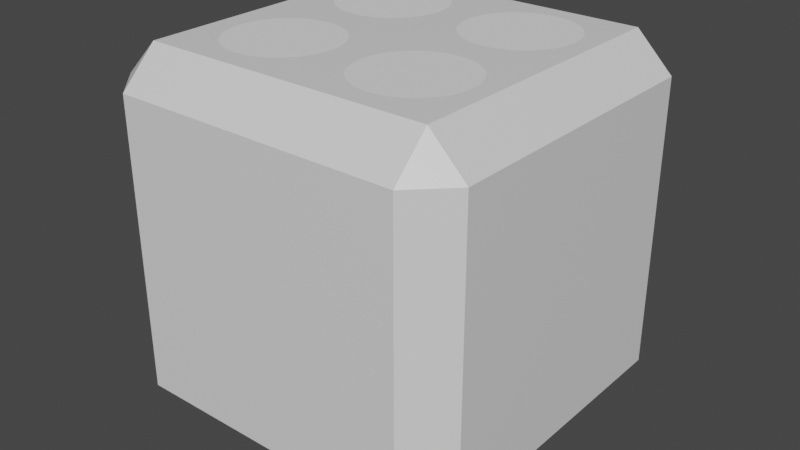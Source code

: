 # Source: SpikeTile.blend  (saved by Blender 2.93.21; exported with 4.5.12 LTS)
import bpy
from mathutils import Matrix  # noqa: F401  (used for matrix-valued properties, if any)

bpy.ops.wm.read_factory_settings(use_empty=True)
scene = bpy.context.scene
scene.name = 'Scene'

# ---- collections
col_collection = bpy.data.collections.new('Collection'); scene.collection.children.link(col_collection)

# ---- materials (node trees are filled in below, after node groups)
mat_material = bpy.data.materials.new('Material')
mat_material.alpha_threshold = 0.0
mat_material.use_transparent_shadow = False
mat_material.line_color = (0.0, 0.0, 0.0, 1.0)

# ---- material node trees
mat_material.use_nodes = True; mat_material.node_tree.nodes.clear()
_N = mat_material.node_tree.nodes; _L = mat_material.node_tree.links
n0 = _N.new('ShaderNodeOutputMaterial'); n0.name = 'Material Output'; n0.location = (300, 300)
n1 = _N.new('ShaderNodeBsdfPrincipled'); n1.name = 'Principled BSDF'; n1.location = (10, 300)
n1.distribution = 'GGX'
n1.subsurface_method = 'BURLEY'
n1.inputs[2].default_value = 0.4
n1.inputs[3].default_value = 1.45
n1.inputs[27].default_value = (0.0, 0.0, 0.0, 1.0)
n1.inputs[28].default_value = 1.0
_L.new(n1.outputs[0], n0.inputs[0])
n0.is_active_output = True

# ---- world
world_world = bpy.data.worlds.new('World'); scene.world = world_world
world_world.use_nodes = True; world_world.node_tree.nodes.clear()
_N = world_world.node_tree.nodes; _L = world_world.node_tree.links
n0 = _N.new('ShaderNodeOutputWorld'); n0.name = 'World Output'; n0.location = (300, 300)
n1 = _N.new('ShaderNodeBackground'); n1.name = 'Background'; n1.location = (10, 300)
n1.inputs[0].default_value = (0.05088, 0.05088, 0.05088, 1.0)
_L.new(n1.outputs[0], n0.inputs[0])
n0.is_active_output = True
world_world.color = (0.05088, 0.05088, 0.05088)
world_world.use_sun_shadow = False
world_world.sun_shadow_jitter_overblur = 0.0

# ---- meshes
me_cube = bpy.data.meshes.new('Cube')
me_cube.from_pydata([(0.8, 1.0, 0.8), (0.8, 0.8, 1.0), (1.0, 0.8, 0.8), (0.8, 0.8, -1.0), (0.8, 1.0, -0.8), (1.0, 0.8, -0.8), (1.0, -0.8, 0.8), (0.8, -0.8, 1.0), (0.8, -1.0, 0.8), (1.0, -0.8, -0.8), (0.8, -1.0, -0.8), (0.8, -0.8, -1.0), (-0.8, 1.0, 0.8), (-1.0, 0.8, 0.8), (-0.8, 0.8, 1.0), (-1.0, 0.8, -0.8), (-0.8, 1.0, -0.8), (-0.8, 0.8, -1.0), (-1.0, -0.8, 0.8), (-0.8, -1.0, 0.8), (-0.8, -0.8, 1.0), (-0.8, -0.8, -1.0), (-0.8, -1.0, -0.8), (-1.0, -0.8, -0.8)], [], [(17, 3, 11, 21), (23, 18, 13, 15), (10, 8, 19, 22), (1, 14, 20, 7), (5, 2, 6, 9), (0, 1, 2), (3, 4, 5), (6, 7, 8), (9, 10, 11), (12, 13, 14), (15, 16, 17), (18, 19, 20), (21, 22, 23), (17, 21, 23, 15), (3, 17, 16, 4), (2, 5, 4, 0), (22, 19, 18, 23), (8, 10, 9, 6), (12, 16, 15, 13), (7, 20, 19, 8), (1, 7, 6, 2), (21, 11, 10, 22), (20, 14, 13, 18), (14, 1, 0, 12), (11, 3, 5, 9), (16, 12, 0, 4)])
_uv = me_cube.uv_layers.new(name='UVMap')
_uv.uv.foreach_set('vector', [0.1, 0.9, 0.9, 0.9, 0.9, 0.1, 0.1, 0.1, 0.1, 0.1, 0.1, 0.9, 0.9, 0.9, 0.9, 0.1, 0.9, 0.1, 0.9, 0.9, 0.1, 0.9, 0.1, 0.1, 0.9, 0.9, 0.1, 0.9, 0.1, 0.1, 0.9, 0.1, 0.9, 0.1, 0.9, 0.9, 0.1, 0.9, 0.1, 0.1, 0.9, 1.0, 0.9, 0.9, 1.0, 0.9, 0.9, 0.9, 0.9, 1.0, 1.0, 0.9, 1.0, 0.1, 0.9, 0.1, 0.9, 0.0, 1.0, 0.1, 0.9, 0.0, 0.9, 0.1, 0.1, 1.0, 0.0, 0.9, 0.1, 0.9, 0.0, 0.9, 0.1, 1.0, 0.1, 0.9, 0.0, 0.1, 0.1, 0.0, 0.1, 0.1, 0.1, 0.1, 0.1, 0.0, 0.0, 0.1, 0.1, 0.9, 0.1, 0.1, 0.0, 0.1, 0.0, 0.9, 0.9, 0.9, 0.1, 0.9, 0.1, 1.0, 0.9, 1.0, 1.0, 0.9, 1.0, 0.1, 0.9, 0.1, 0.9, 0.9, 0.1, 0.1, 0.1, 0.9, 0.0, 0.9, 0.0, 0.1, 0.9, 0.9, 0.9, 0.1, 1.0, 0.1, 1.0, 0.9, 0.1, 0.9, 0.1, 0.1, 0.0, 0.1, 0.0, 0.9, 0.9, 0.1, 0.1, 0.1, 0.1, 0.0, 0.9, 0.0, 0.9, 0.9, 0.9, 0.1, 1.0, 0.1, 1.0, 0.9, 0.1, 0.1, 0.9, 0.1, 0.9, 0.0, 0.1, 0.0, 0.1, 0.1, 0.1, 0.9, 0.0, 0.9, 0.0, 0.1, 0.1, 0.9, 0.9, 0.9, 0.9, 1.0, 0.1, 1.0, 0.9, 0.1, 0.9, 0.9, 1.0, 0.9, 1.0, 0.1, 0.1, 0.1, 0.1, 0.9, 0.9, 0.9, 0.9, 0.1])
me_cube.materials.append(mat_material)
me_cube.use_remesh_preserve_volume = False
me_cube.use_remesh_preserve_attributes = False
me_cube.use_mirror_vertex_groups = False
me_cube.update()
me_cylinder = bpy.data.meshes.new('Cylinder')
me_cylinder.from_pydata([(0.0, 0.3, -0.12), (0.0, 0.3, 0.12), (0.05853, 0.2942, -0.12), (0.05853, 0.2942, 0.12), (0.1148, 0.2772, -0.12), (0.1148, 0.2772, 0.12), (0.1667, 0.2494, -0.12), (0.1667, 0.2494, 0.12), (0.2121, 0.2121, -0.12), (0.2121, 0.2121, 0.12), (0.2494, 0.1667, -0.12), (0.2494, 0.1667, 0.12), (0.2772, 0.1148, -0.12), (0.2772, 0.1148, 0.12), (0.2942, 0.05853, -0.12), (0.2942, 0.05853, 0.12), (0.3, -1.311e-08, -0.12), (0.3, -1.311e-08, 0.12), (0.2942, -0.05853, -0.12), (0.2942, -0.05853, 0.12), (0.2772, -0.1148, -0.12), (0.2772, -0.1148, 0.12), (0.2494, -0.1667, -0.12), (0.2494, -0.1667, 0.12), (0.2121, -0.2121, -0.12), (0.2121, -0.2121, 0.12), (0.1667, -0.2494, -0.12), (0.1667, -0.2494, 0.12), (0.1148, -0.2772, -0.12), (0.1148, -0.2772, 0.12), (0.05853, -0.2942, -0.12), (0.05853, -0.2942, 0.12), (-2.623e-08, -0.3, -0.12), (-2.623e-08, -0.3, 0.12), (-0.05853, -0.2942, -0.12), (-0.05853, -0.2942, 0.12), (-0.1148, -0.2772, -0.12), (-0.1148, -0.2772, 0.12), (-0.1667, -0.2494, -0.12), (-0.1667, -0.2494, 0.12), (-0.2121, -0.2121, -0.12), (-0.2121, -0.2121, 0.12), (-0.2494, -0.1667, -0.12), (-0.2494, -0.1667, 0.12), (-0.2772, -0.1148, -0.12), (-0.2772, -0.1148, 0.12), (-0.2942, -0.05853, -0.12), (-0.2942, -0.05853, 0.12), (-0.3, 3.577e-09, -0.12), (-0.3, 3.577e-09, 0.12), (-0.2942, 0.05853, -0.12), (-0.2942, 0.05853, 0.12), (-0.2772, 0.1148, -0.12), (-0.2772, 0.1148, 0.12), (-0.2494, 0.1667, -0.12), (-0.2494, 0.1667, 0.12), (-0.2121, 0.2121, -0.12), (-0.2121, 0.2121, 0.12), (-0.1667, 0.2494, -0.12), (-0.1667, 0.2494, 0.12), (-0.1148, 0.2772, -0.12), (-0.1148, 0.2772, 0.12), (-0.05853, 0.2942, -0.12), (-0.05853, 0.2942, 0.12), (-0.78, 0.3, -0.12), (-0.78, 0.3, 0.12), (-0.7215, 0.2942, -0.12), (-0.7215, 0.2942, 0.12), (-0.6652, 0.2772, -0.12), (-0.6652, 0.2772, 0.12), (-0.6133, 0.2494, -0.12), (-0.6133, 0.2494, 0.12), (-0.5679, 0.2121, -0.12), (-0.5679, 0.2121, 0.12), (-0.5306, 0.1667, -0.12), (-0.5306, 0.1667, 0.12), (-0.5028, 0.1148, -0.12), (-0.5028, 0.1148, 0.12), (-0.4858, 0.05853, -0.12), (-0.4858, 0.05853, 0.12), (-0.48, -1.311e-08, -0.12), (-0.48, -1.311e-08, 0.12), (-0.4858, -0.05853, -0.12), (-0.4858, -0.05853, 0.12), (-0.5028, -0.1148, -0.12), (-0.5028, -0.1148, 0.12), (-0.5306, -0.1667, -0.12), (-0.5306, -0.1667, 0.12), (-0.5679, -0.2121, -0.12), (-0.5679, -0.2121, 0.12), (-0.6133, -0.2494, -0.12), (-0.6133, -0.2494, 0.12), (-0.6652, -0.2772, -0.12), (-0.6652, -0.2772, 0.12), (-0.7215, -0.2942, -0.12), (-0.7215, -0.2942, 0.12), (-0.78, -0.3, -0.12), (-0.78, -0.3, 0.12), (-0.8385, -0.2942, -0.12), (-0.8385, -0.2942, 0.12), (-0.8948, -0.2772, -0.12), (-0.8948, -0.2772, 0.12), (-0.9467, -0.2494, -0.12), (-0.9467, -0.2494, 0.12), (-0.9921, -0.2121, -0.12), (-0.9921, -0.2121, 0.12), (-1.029, -0.1667, -0.12), (-1.029, -0.1667, 0.12), (-1.057, -0.1148, -0.12), (-1.057, -0.1148, 0.12), (-1.074, -0.05853, -0.12), (-1.074, -0.05853, 0.12), (-1.08, 3.577e-09, -0.12), (-1.08, 3.577e-09, 0.12), (-1.074, 0.05853, -0.12), (-1.074, 0.05853, 0.12), (-1.057, 0.1148, -0.12), (-1.057, 0.1148, 0.12), (-1.029, 0.1667, -0.12), (-1.029, 0.1667, 0.12), (-0.9921, 0.2121, -0.12), (-0.9921, 0.2121, 0.12), (-0.9467, 0.2494, -0.12), (-0.9467, 0.2494, 0.12), (-0.8948, 0.2772, -0.12), (-0.8948, 0.2772, 0.12), (-0.8385, 0.2942, -0.12), (-0.8385, 0.2942, 0.12), (0.0, -0.48, -0.12), (0.0, -0.48, 0.12), (0.05853, -0.4858, -0.12), (0.05853, -0.4858, 0.12), (0.1148, -0.5028, -0.12), (0.1148, -0.5028, 0.12), (0.1667, -0.5306, -0.12), (0.1667, -0.5306, 0.12), (0.2121, -0.5679, -0.12), (0.2121, -0.5679, 0.12), (0.2494, -0.6133, -0.12), (0.2494, -0.6133, 0.12), (0.2772, -0.6652, -0.12), (0.2772, -0.6652, 0.12), (0.2942, -0.7215, -0.12), (0.2942, -0.7215, 0.12), (0.3, -0.78, -0.12), (0.3, -0.78, 0.12), (0.2942, -0.8385, -0.12), (0.2942, -0.8385, 0.12), (0.2772, -0.8948, -0.12), (0.2772, -0.8948, 0.12), (0.2494, -0.9467, -0.12), (0.2494, -0.9467, 0.12), (0.2121, -0.9921, -0.12), (0.2121, -0.9921, 0.12), (0.1667, -1.029, -0.12), (0.1667, -1.029, 0.12), (0.1148, -1.057, -0.12), (0.1148, -1.057, 0.12), (0.05853, -1.074, -0.12), (0.05853, -1.074, 0.12), (-2.623e-08, -1.08, -0.12), (-2.623e-08, -1.08, 0.12), (-0.05853, -1.074, -0.12), (-0.05853, -1.074, 0.12), (-0.1148, -1.057, -0.12), (-0.1148, -1.057, 0.12), (-0.1667, -1.029, -0.12), (-0.1667, -1.029, 0.12), (-0.2121, -0.9921, -0.12), (-0.2121, -0.9921, 0.12), (-0.2494, -0.9467, -0.12), (-0.2494, -0.9467, 0.12), (-0.2772, -0.8948, -0.12), (-0.2772, -0.8948, 0.12), (-0.2942, -0.8385, -0.12), (-0.2942, -0.8385, 0.12), (-0.3, -0.78, -0.12), (-0.3, -0.78, 0.12), (-0.2942, -0.7215, -0.12), (-0.2942, -0.7215, 0.12), (-0.2772, -0.6652, -0.12), (-0.2772, -0.6652, 0.12), (-0.2494, -0.6133, -0.12), (-0.2494, -0.6133, 0.12), (-0.2121, -0.5679, -0.12), (-0.2121, -0.5679, 0.12), (-0.1667, -0.5306, -0.12), (-0.1667, -0.5306, 0.12), (-0.1148, -0.5028, -0.12), (-0.1148, -0.5028, 0.12), (-0.05853, -0.4858, -0.12), (-0.05853, -0.4858, 0.12), (-0.78, -0.48, -0.12), (-0.78, -0.48, 0.12), (-0.7215, -0.4858, -0.12), (-0.7215, -0.4858, 0.12), (-0.6652, -0.5028, -0.12), (-0.6652, -0.5028, 0.12), (-0.6133, -0.5306, -0.12), (-0.6133, -0.5306, 0.12), (-0.5679, -0.5679, -0.12), (-0.5679, -0.5679, 0.12), (-0.5306, -0.6133, -0.12), (-0.5306, -0.6133, 0.12), (-0.5028, -0.6652, -0.12), (-0.5028, -0.6652, 0.12), (-0.4858, -0.7215, -0.12), (-0.4858, -0.7215, 0.12), (-0.48, -0.78, -0.12), (-0.48, -0.78, 0.12), (-0.4858, -0.8385, -0.12), (-0.4858, -0.8385, 0.12), (-0.5028, -0.8948, -0.12), (-0.5028, -0.8948, 0.12), (-0.5306, -0.9467, -0.12), (-0.5306, -0.9467, 0.12), (-0.5679, -0.9921, -0.12), (-0.5679, -0.9921, 0.12), (-0.6133, -1.029, -0.12), (-0.6133, -1.029, 0.12), (-0.6652, -1.057, -0.12), (-0.6652, -1.057, 0.12), (-0.7215, -1.074, -0.12), (-0.7215, -1.074, 0.12), (-0.78, -1.08, -0.12), (-0.78, -1.08, 0.12), (-0.8385, -1.074, -0.12), (-0.8385, -1.074, 0.12), (-0.8948, -1.057, -0.12), (-0.8948, -1.057, 0.12), (-0.9467, -1.029, -0.12), (-0.9467, -1.029, 0.12), (-0.9921, -0.9921, -0.12), (-0.9921, -0.9921, 0.12), (-1.029, -0.9467, -0.12), (-1.029, -0.9467, 0.12), (-1.057, -0.8948, -0.12), (-1.057, -0.8948, 0.12), (-1.074, -0.8385, -0.12), (-1.074, -0.8385, 0.12), (-1.08, -0.78, -0.12), (-1.08, -0.78, 0.12), (-1.074, -0.7215, -0.12), (-1.074, -0.7215, 0.12), (-1.057, -0.6652, -0.12), (-1.057, -0.6652, 0.12), (-1.029, -0.6133, -0.12), (-1.029, -0.6133, 0.12), (-0.9921, -0.5679, -0.12), (-0.9921, -0.5679, 0.12), (-0.9467, -0.5306, -0.12), (-0.9467, -0.5306, 0.12), (-0.8948, -0.5028, -0.12), (-0.8948, -0.5028, 0.12), (-0.8385, -0.4858, -0.12), (-0.8385, -0.4858, 0.12)], [], [(0, 1, 3, 2), (2, 3, 5, 4), (4, 5, 7, 6), (6, 7, 9, 8), (8, 9, 11, 10), (10, 11, 13, 12), (12, 13, 15, 14), (14, 15, 17, 16), (16, 17, 19, 18), (18, 19, 21, 20), (20, 21, 23, 22), (22, 23, 25, 24), (24, 25, 27, 26), (26, 27, 29, 28), (28, 29, 31, 30), (30, 31, 33, 32), (32, 33, 35, 34), (34, 35, 37, 36), (36, 37, 39, 38), (38, 39, 41, 40), (40, 41, 43, 42), (42, 43, 45, 44), (44, 45, 47, 46), (46, 47, 49, 48), (48, 49, 51, 50), (50, 51, 53, 52), (52, 53, 55, 54), (54, 55, 57, 56), (56, 57, 59, 58), (58, 59, 61, 60), (3, 1, 63, 61, 59, 57, 55, 53, 51, 49, 47, 45, 43, 41, 39, 37, 35, 33, 31, 29, 27, 25, 23, 21, 19, 17, 15, 13, 11, 9, 7, 5), (60, 61, 63, 62), (62, 63, 1, 0), (0, 2, 4, 6, 8, 10, 12, 14, 16, 18, 20, 22, 24, 26, 28, 30, 32, 34, 36, 38, 40, 42, 44, 46, 48, 50, 52, 54, 56, 58, 60, 62), (64, 65, 67, 66), (66, 67, 69, 68), (68, 69, 71, 70), (70, 71, 73, 72), (72, 73, 75, 74), (74, 75, 77, 76), (76, 77, 79, 78), (78, 79, 81, 80), (80, 81, 83, 82), (82, 83, 85, 84), (84, 85, 87, 86), (86, 87, 89, 88), (88, 89, 91, 90), (90, 91, 93, 92), (92, 93, 95, 94), (94, 95, 97, 96), (96, 97, 99, 98), (98, 99, 101, 100), (100, 101, 103, 102), (102, 103, 105, 104), (104, 105, 107, 106), (106, 107, 109, 108), (108, 109, 111, 110), (110, 111, 113, 112), (112, 113, 115, 114), (114, 115, 117, 116), (116, 117, 119, 118), (118, 119, 121, 120), (120, 121, 123, 122), (122, 123, 125, 124), (67, 65, 127, 125, 123, 121, 119, 117, 115, 113, 111, 109, 107, 105, 103, 101, 99, 97, 95, 93, 91, 89, 87, 85, 83, 81, 79, 77, 75, 73, 71, 69), (124, 125, 127, 126), (126, 127, 65, 64), (64, 66, 68, 70, 72, 74, 76, 78, 80, 82, 84, 86, 88, 90, 92, 94, 96, 98, 100, 102, 104, 106, 108, 110, 112, 114, 116, 118, 120, 122, 124, 126), (128, 129, 131, 130), (130, 131, 133, 132), (132, 133, 135, 134), (134, 135, 137, 136), (136, 137, 139, 138), (138, 139, 141, 140), (140, 141, 143, 142), (142, 143, 145, 144), (144, 145, 147, 146), (146, 147, 149, 148), (148, 149, 151, 150), (150, 151, 153, 152), (152, 153, 155, 154), (154, 155, 157, 156), (156, 157, 159, 158), (158, 159, 161, 160), (160, 161, 163, 162), (162, 163, 165, 164), (164, 165, 167, 166), (166, 167, 169, 168), (168, 169, 171, 170), (170, 171, 173, 172), (172, 173, 175, 174), (174, 175, 177, 176), (176, 177, 179, 178), (178, 179, 181, 180), (180, 181, 183, 182), (182, 183, 185, 184), (184, 185, 187, 186), (186, 187, 189, 188), (131, 129, 191, 189, 187, 185, 183, 181, 179, 177, 175, 173, 171, 169, 167, 165, 163, 161, 159, 157, 155, 153, 151, 149, 147, 145, 143, 141, 139, 137, 135, 133), (188, 189, 191, 190), (190, 191, 129, 128), (128, 130, 132, 134, 136, 138, 140, 142, 144, 146, 148, 150, 152, 154, 156, 158, 160, 162, 164, 166, 168, 170, 172, 174, 176, 178, 180, 182, 184, 186, 188, 190), (192, 193, 195, 194), (194, 195, 197, 196), (196, 197, 199, 198), (198, 199, 201, 200), (200, 201, 203, 202), (202, 203, 205, 204), (204, 205, 207, 206), (206, 207, 209, 208), (208, 209, 211, 210), (210, 211, 213, 212), (212, 213, 215, 214), (214, 215, 217, 216), (216, 217, 219, 218), (218, 219, 221, 220), (220, 221, 223, 222), (222, 223, 225, 224), (224, 225, 227, 226), (226, 227, 229, 228), (228, 229, 231, 230), (230, 231, 233, 232), (232, 233, 235, 234), (234, 235, 237, 236), (236, 237, 239, 238), (238, 239, 241, 240), (240, 241, 243, 242), (242, 243, 245, 244), (244, 245, 247, 246), (246, 247, 249, 248), (248, 249, 251, 250), (250, 251, 253, 252), (195, 193, 255, 253, 251, 249, 247, 245, 243, 241, 239, 237, 235, 233, 231, 229, 227, 225, 223, 221, 219, 217, 215, 213, 211, 209, 207, 205, 203, 201, 199, 197), (252, 253, 255, 254), (254, 255, 193, 192), (192, 194, 196, 198, 200, 202, 204, 206, 208, 210, 212, 214, 216, 218, 220, 222, 224, 226, 228, 230, 232, 234, 236, 238, 240, 242, 244, 246, 248, 250, 252, 254)])
_uv = me_cylinder.uv_layers.new(name='UVMap')
_uv.uv.foreach_set('vector', [1.0, 0.5, 1.0, 1.0, 0.9688, 1.0, 0.9688, 0.5, 0.9688, 0.5, 0.9688, 1.0, 0.9375, 1.0, 0.9375, 0.5, 0.9375, 0.5, 0.9375, 1.0, 0.9062, 1.0, 0.9062, 0.5, 0.9062, 0.5, 0.9062, 1.0, 0.875, 1.0, 0.875, 0.5, 0.875, 0.5, 0.875, 1.0, 0.8438, 1.0, 0.8438, 0.5, 0.8438, 0.5, 0.8438, 1.0, 0.8125, 1.0, 0.8125, 0.5, 0.8125, 0.5, 0.8125, 1.0, 0.7812, 1.0, 0.7812, 0.5, 0.7812, 0.5, 0.7812, 1.0, 0.75, 1.0, 0.75, 0.5, 0.75, 0.5, 0.75, 1.0, 0.7188, 1.0, 0.7188, 0.5, 0.7188, 0.5, 0.7188, 1.0, 0.6875, 1.0, 0.6875, 0.5, 0.6875, 0.5, 0.6875, 1.0, 0.6562, 1.0, 0.6562, 0.5, 0.6562, 0.5, 0.6562, 1.0, 0.625, 1.0, 0.625, 0.5, 0.625, 0.5, 0.625, 1.0, 0.5938, 1.0, 0.5938, 0.5, 0.5938, 0.5, 0.5938, 1.0, 0.5625, 1.0, 0.5625, 0.5, 0.5625, 0.5, 0.5625, 1.0, 0.5312, 1.0, 0.5312, 0.5, 0.5312, 0.5, 0.5312, 1.0, 0.5, 1.0, 0.5, 0.5, 0.5, 0.5, 0.5, 1.0, 0.4688, 1.0, 0.4688, 0.5, 0.4688, 0.5, 0.4688, 1.0, 0.4375, 1.0, 0.4375, 0.5, 0.4375, 0.5, 0.4375, 1.0, 0.4062, 1.0, 0.4062, 0.5, 0.4062, 0.5, 0.4062, 1.0, 0.375, 1.0, 0.375, 0.5, 0.375, 0.5, 0.375, 1.0, 0.3438, 1.0, 0.3438, 0.5, 0.3438, 0.5, 0.3438, 1.0, 0.3125, 1.0, 0.3125, 0.5, 0.3125, 0.5, 0.3125, 1.0, 0.2812, 1.0, 0.2812, 0.5, 0.2812, 0.5, 0.2812, 1.0, 0.25, 1.0, 0.25, 0.5, 0.25, 0.5, 0.25, 1.0, 0.2188, 1.0, 0.2188, 0.5, 0.2188, 0.5, 0.2188, 1.0, 0.1875, 1.0, 0.1875, 0.5, 0.1875, 0.5, 0.1875, 1.0, 0.1562, 1.0, 0.1562, 0.5, 0.1562, 0.5, 0.1562, 1.0, 0.125, 1.0, 0.125, 0.5, 0.125, 0.5, 0.125, 1.0, 0.09375, 1.0, 0.09375, 0.5, 0.09375, 0.5, 0.09375, 1.0, 0.0625, 1.0, 0.0625, 0.5, 0.2968, 0.4854, 0.25, 0.49, 0.2032, 0.4854, 0.1582, 0.4717, 0.1167, 0.4496, 0.08029, 0.4197, 0.05045, 0.3833, 0.02827, 0.3418, 0.01461, 0.2968, 0.01, 0.25, 0.01461, 0.2032, 0.02827, 0.1582, 0.05045, 0.1167, 0.08029, 0.08029, 0.1167, 0.05045, 0.1582, 0.02827, 0.2032, 0.01461, 0.25, 0.01, 0.2968, 0.01461, 0.3418, 0.02827, 0.3833, 0.05045, 0.4197, 0.08029, 0.4496, 0.1167, 0.4717, 0.1582, 0.4854, 0.2032, 0.49, 0.25, 0.4854, 0.2968, 0.4717, 0.3418, 0.4496, 0.3833, 0.4197, 0.4197, 0.3833, 0.4496, 0.3418, 0.4717, 0.0625, 0.5, 0.0625, 1.0, 0.03125, 1.0, 0.03125, 0.5, 0.03125, 0.5, 0.03125, 1.0, 0.0, 1.0, 0.0, 0.5, 0.75, 0.49, 0.7968, 0.4854, 0.8418, 0.4717, 0.8833, 0.4496, 0.9197, 0.4197, 0.9496, 0.3833, 0.9717, 0.3418, 0.9854, 0.2968, 0.99, 0.25, 0.9854, 0.2032, 0.9717, 0.1582, 0.9496, 0.1167, 0.9197, 0.08029, 0.8833, 0.05045, 0.8418, 0.02827, 0.7968, 0.01461, 0.75, 0.01, 0.7032, 0.01461, 0.6582, 0.02827, 0.6167, 0.05045, 0.5803, 0.08029, 0.5504, 0.1167, 0.5283, 0.1582, 0.5146, 0.2032, 0.51, 0.25, 0.5146, 0.2968, 0.5283, 0.3418, 0.5504, 0.3833, 0.5803, 0.4197, 0.6167, 0.4496, 0.6582, 0.4717, 0.7032, 0.4854, 1.0, 0.5, 1.0, 1.0, 0.9688, 1.0, 0.9688, 0.5, 0.9688, 0.5, 0.9688, 1.0, 0.9375, 1.0, 0.9375, 0.5, 0.9375, 0.5, 0.9375, 1.0, 0.9062, 1.0, 0.9062, 0.5, 0.9062, 0.5, 0.9062, 1.0, 0.875, 1.0, 0.875, 0.5, 0.875, 0.5, 0.875, 1.0, 0.8438, 1.0, 0.8438, 0.5, 0.8438, 0.5, 0.8438, 1.0, 0.8125, 1.0, 0.8125, 0.5, 0.8125, 0.5, 0.8125, 1.0, 0.7812, 1.0, 0.7812, 0.5, 0.7812, 0.5, 0.7812, 1.0, 0.75, 1.0, 0.75, 0.5, 0.75, 0.5, 0.75, 1.0, 0.7188, 1.0, 0.7188, 0.5, 0.7188, 0.5, 0.7188, 1.0, 0.6875, 1.0, 0.6875, 0.5, 0.6875, 0.5, 0.6875, 1.0, 0.6562, 1.0, 0.6562, 0.5, 0.6562, 0.5, 0.6562, 1.0, 0.625, 1.0, 0.625, 0.5, 0.625, 0.5, 0.625, 1.0, 0.5938, 1.0, 0.5938, 0.5, 0.5938, 0.5, 0.5938, 1.0, 0.5625, 1.0, 0.5625, 0.5, 0.5625, 0.5, 0.5625, 1.0, 0.5312, 1.0, 0.5312, 0.5, 0.5312, 0.5, 0.5312, 1.0, 0.5, 1.0, 0.5, 0.5, 0.5, 0.5, 0.5, 1.0, 0.4688, 1.0, 0.4688, 0.5, 0.4688, 0.5, 0.4688, 1.0, 0.4375, 1.0, 0.4375, 0.5, 0.4375, 0.5, 0.4375, 1.0, 0.4062, 1.0, 0.4062, 0.5, 0.4062, 0.5, 0.4062, 1.0, 0.375, 1.0, 0.375, 0.5, 0.375, 0.5, 0.375, 1.0, 0.3438, 1.0, 0.3438, 0.5, 0.3438, 0.5, 0.3438, 1.0, 0.3125, 1.0, 0.3125, 0.5, 0.3125, 0.5, 0.3125, 1.0, 0.2812, 1.0, 0.2812, 0.5, 0.2812, 0.5, 0.2812, 1.0, 0.25, 1.0, 0.25, 0.5, 0.25, 0.5, 0.25, 1.0, 0.2188, 1.0, 0.2188, 0.5, 0.2188, 0.5, 0.2188, 1.0, 0.1875, 1.0, 0.1875, 0.5, 0.1875, 0.5, 0.1875, 1.0, 0.1562, 1.0, 0.1562, 0.5, 0.1562, 0.5, 0.1562, 1.0, 0.125, 1.0, 0.125, 0.5, 0.125, 0.5, 0.125, 1.0, 0.09375, 1.0, 0.09375, 0.5, 0.09375, 0.5, 0.09375, 1.0, 0.0625, 1.0, 0.0625, 0.5, 0.2968, 0.4854, 0.25, 0.49, 0.2032, 0.4854, 0.1582, 0.4717, 0.1167, 0.4496, 0.08029, 0.4197, 0.05045, 0.3833, 0.02827, 0.3418, 0.01461, 0.2968, 0.01, 0.25, 0.01461, 0.2032, 0.02827, 0.1582, 0.05045, 0.1167, 0.08029, 0.08029, 0.1167, 0.05045, 0.1582, 0.02827, 0.2032, 0.01461, 0.25, 0.01, 0.2968, 0.01461, 0.3418, 0.02827, 0.3833, 0.05045, 0.4197, 0.08029, 0.4496, 0.1167, 0.4717, 0.1582, 0.4854, 0.2032, 0.49, 0.25, 0.4854, 0.2968, 0.4717, 0.3418, 0.4496, 0.3833, 0.4197, 0.4197, 0.3833, 0.4496, 0.3418, 0.4717, 0.0625, 0.5, 0.0625, 1.0, 0.03125, 1.0, 0.03125, 0.5, 0.03125, 0.5, 0.03125, 1.0, 0.0, 1.0, 0.0, 0.5, 0.75, 0.49, 0.7968, 0.4854, 0.8418, 0.4717, 0.8833, 0.4496, 0.9197, 0.4197, 0.9496, 0.3833, 0.9717, 0.3418, 0.9854, 0.2968, 0.99, 0.25, 0.9854, 0.2032, 0.9717, 0.1582, 0.9496, 0.1167, 0.9197, 0.08029, 0.8833, 0.05045, 0.8418, 0.02827, 0.7968, 0.01461, 0.75, 0.01, 0.7032, 0.01461, 0.6582, 0.02827, 0.6167, 0.05045, 0.5803, 0.08029, 0.5504, 0.1167, 0.5283, 0.1582, 0.5146, 0.2032, 0.51, 0.25, 0.5146, 0.2968, 0.5283, 0.3418, 0.5504, 0.3833, 0.5803, 0.4197, 0.6167, 0.4496, 0.6582, 0.4717, 0.7032, 0.4854, 1.0, 0.5, 1.0, 1.0, 0.9688, 1.0, 0.9688, 0.5, 0.9688, 0.5, 0.9688, 1.0, 0.9375, 1.0, 0.9375, 0.5, 0.9375, 0.5, 0.9375, 1.0, 0.9062, 1.0, 0.9062, 0.5, 0.9062, 0.5, 0.9062, 1.0, 0.875, 1.0, 0.875, 0.5, 0.875, 0.5, 0.875, 1.0, 0.8438, 1.0, 0.8438, 0.5, 0.8438, 0.5, 0.8438, 1.0, 0.8125, 1.0, 0.8125, 0.5, 0.8125, 0.5, 0.8125, 1.0, 0.7812, 1.0, 0.7812, 0.5, 0.7812, 0.5, 0.7812, 1.0, 0.75, 1.0, 0.75, 0.5, 0.75, 0.5, 0.75, 1.0, 0.7188, 1.0, 0.7188, 0.5, 0.7188, 0.5, 0.7188, 1.0, 0.6875, 1.0, 0.6875, 0.5, 0.6875, 0.5, 0.6875, 1.0, 0.6562, 1.0, 0.6562, 0.5, 0.6562, 0.5, 0.6562, 1.0, 0.625, 1.0, 0.625, 0.5, 0.625, 0.5, 0.625, 1.0, 0.5938, 1.0, 0.5938, 0.5, 0.5938, 0.5, 0.5938, 1.0, 0.5625, 1.0, 0.5625, 0.5, 0.5625, 0.5, 0.5625, 1.0, 0.5312, 1.0, 0.5312, 0.5, 0.5312, 0.5, 0.5312, 1.0, 0.5, 1.0, 0.5, 0.5, 0.5, 0.5, 0.5, 1.0, 0.4688, 1.0, 0.4688, 0.5, 0.4688, 0.5, 0.4688, 1.0, 0.4375, 1.0, 0.4375, 0.5, 0.4375, 0.5, 0.4375, 1.0, 0.4062, 1.0, 0.4062, 0.5, 0.4062, 0.5, 0.4062, 1.0, 0.375, 1.0, 0.375, 0.5, 0.375, 0.5, 0.375, 1.0, 0.3438, 1.0, 0.3438, 0.5, 0.3438, 0.5, 0.3438, 1.0, 0.3125, 1.0, 0.3125, 0.5, 0.3125, 0.5, 0.3125, 1.0, 0.2812, 1.0, 0.2812, 0.5, 0.2812, 0.5, 0.2812, 1.0, 0.25, 1.0, 0.25, 0.5, 0.25, 0.5, 0.25, 1.0, 0.2188, 1.0, 0.2188, 0.5, 0.2188, 0.5, 0.2188, 1.0, 0.1875, 1.0, 0.1875, 0.5, 0.1875, 0.5, 0.1875, 1.0, 0.1562, 1.0, 0.1562, 0.5, 0.1562, 0.5, 0.1562, 1.0, 0.125, 1.0, 0.125, 0.5, 0.125, 0.5, 0.125, 1.0, 0.09375, 1.0, 0.09375, 0.5, 0.09375, 0.5, 0.09375, 1.0, 0.0625, 1.0, 0.0625, 0.5, 0.2968, 0.4854, 0.25, 0.49, 0.2032, 0.4854, 0.1582, 0.4717, 0.1167, 0.4496, 0.08029, 0.4197, 0.05045, 0.3833, 0.02827, 0.3418, 0.01461, 0.2968, 0.01, 0.25, 0.01461, 0.2032, 0.02827, 0.1582, 0.05045, 0.1167, 0.08029, 0.08029, 0.1167, 0.05045, 0.1582, 0.02827, 0.2032, 0.01461, 0.25, 0.01, 0.2968, 0.01461, 0.3418, 0.02827, 0.3833, 0.05045, 0.4197, 0.08029, 0.4496, 0.1167, 0.4717, 0.1582, 0.4854, 0.2032, 0.49, 0.25, 0.4854, 0.2968, 0.4717, 0.3418, 0.4496, 0.3833, 0.4197, 0.4197, 0.3833, 0.4496, 0.3418, 0.4717, 0.0625, 0.5, 0.0625, 1.0, 0.03125, 1.0, 0.03125, 0.5, 0.03125, 0.5, 0.03125, 1.0, 0.0, 1.0, 0.0, 0.5, 0.75, 0.49, 0.7968, 0.4854, 0.8418, 0.4717, 0.8833, 0.4496, 0.9197, 0.4197, 0.9496, 0.3833, 0.9717, 0.3418, 0.9854, 0.2968, 0.99, 0.25, 0.9854, 0.2032, 0.9717, 0.1582, 0.9496, 0.1167, 0.9197, 0.08029, 0.8833, 0.05045, 0.8418, 0.02827, 0.7968, 0.01461, 0.75, 0.01, 0.7032, 0.01461, 0.6582, 0.02827, 0.6167, 0.05045, 0.5803, 0.08029, 0.5504, 0.1167, 0.5283, 0.1582, 0.5146, 0.2032, 0.51, 0.25, 0.5146, 0.2968, 0.5283, 0.3418, 0.5504, 0.3833, 0.5803, 0.4197, 0.6167, 0.4496, 0.6582, 0.4717, 0.7032, 0.4854, 1.0, 0.5, 1.0, 1.0, 0.9688, 1.0, 0.9688, 0.5, 0.9688, 0.5, 0.9688, 1.0, 0.9375, 1.0, 0.9375, 0.5, 0.9375, 0.5, 0.9375, 1.0, 0.9062, 1.0, 0.9062, 0.5, 0.9062, 0.5, 0.9062, 1.0, 0.875, 1.0, 0.875, 0.5, 0.875, 0.5, 0.875, 1.0, 0.8438, 1.0, 0.8438, 0.5, 0.8438, 0.5, 0.8438, 1.0, 0.8125, 1.0, 0.8125, 0.5, 0.8125, 0.5, 0.8125, 1.0, 0.7812, 1.0, 0.7812, 0.5, 0.7812, 0.5, 0.7812, 1.0, 0.75, 1.0, 0.75, 0.5, 0.75, 0.5, 0.75, 1.0, 0.7188, 1.0, 0.7188, 0.5, 0.7188, 0.5, 0.7188, 1.0, 0.6875, 1.0, 0.6875, 0.5, 0.6875, 0.5, 0.6875, 1.0, 0.6562, 1.0, 0.6562, 0.5, 0.6562, 0.5, 0.6562, 1.0, 0.625, 1.0, 0.625, 0.5, 0.625, 0.5, 0.625, 1.0, 0.5938, 1.0, 0.5938, 0.5, 0.5938, 0.5, 0.5938, 1.0, 0.5625, 1.0, 0.5625, 0.5, 0.5625, 0.5, 0.5625, 1.0, 0.5312, 1.0, 0.5312, 0.5, 0.5312, 0.5, 0.5312, 1.0, 0.5, 1.0, 0.5, 0.5, 0.5, 0.5, 0.5, 1.0, 0.4688, 1.0, 0.4688, 0.5, 0.4688, 0.5, 0.4688, 1.0, 0.4375, 1.0, 0.4375, 0.5, 0.4375, 0.5, 0.4375, 1.0, 0.4062, 1.0, 0.4062, 0.5, 0.4062, 0.5, 0.4062, 1.0, 0.375, 1.0, 0.375, 0.5, 0.375, 0.5, 0.375, 1.0, 0.3438, 1.0, 0.3438, 0.5, 0.3438, 0.5, 0.3438, 1.0, 0.3125, 1.0, 0.3125, 0.5, 0.3125, 0.5, 0.3125, 1.0, 0.2812, 1.0, 0.2812, 0.5, 0.2812, 0.5, 0.2812, 1.0, 0.25, 1.0, 0.25, 0.5, 0.25, 0.5, 0.25, 1.0, 0.2188, 1.0, 0.2188, 0.5, 0.2188, 0.5, 0.2188, 1.0, 0.1875, 1.0, 0.1875, 0.5, 0.1875, 0.5, 0.1875, 1.0, 0.1562, 1.0, 0.1562, 0.5, 0.1562, 0.5, 0.1562, 1.0, 0.125, 1.0, 0.125, 0.5, 0.125, 0.5, 0.125, 1.0, 0.09375, 1.0, 0.09375, 0.5, 0.09375, 0.5, 0.09375, 1.0, 0.0625, 1.0, 0.0625, 0.5, 0.2968, 0.4854, 0.25, 0.49, 0.2032, 0.4854, 0.1582, 0.4717, 0.1167, 0.4496, 0.08029, 0.4197, 0.05045, 0.3833, 0.02827, 0.3418, 0.01461, 0.2968, 0.01, 0.25, 0.01461, 0.2032, 0.02827, 0.1582, 0.05045, 0.1167, 0.08029, 0.08029, 0.1167, 0.05045, 0.1582, 0.02827, 0.2032, 0.01461, 0.25, 0.01, 0.2968, 0.01461, 0.3418, 0.02827, 0.3833, 0.05045, 0.4197, 0.08029, 0.4496, 0.1167, 0.4717, 0.1582, 0.4854, 0.2032, 0.49, 0.25, 0.4854, 0.2968, 0.4717, 0.3418, 0.4496, 0.3833, 0.4197, 0.4197, 0.3833, 0.4496, 0.3418, 0.4717, 0.0625, 0.5, 0.0625, 1.0, 0.03125, 1.0, 0.03125, 0.5, 0.03125, 0.5, 0.03125, 1.0, 0.0, 1.0, 0.0, 0.5, 0.75, 0.49, 0.7968, 0.4854, 0.8418, 0.4717, 0.8833, 0.4496, 0.9197, 0.4197, 0.9496, 0.3833, 0.9717, 0.3418, 0.9854, 0.2968, 0.99, 0.25, 0.9854, 0.2032, 0.9717, 0.1582, 0.9496, 0.1167, 0.9197, 0.08029, 0.8833, 0.05045, 0.8418, 0.02827, 0.7968, 0.01461, 0.75, 0.01, 0.7032, 0.01461, 0.6582, 0.02827, 0.6167, 0.05045, 0.5803, 0.08029, 0.5504, 0.1167, 0.5283, 0.1582, 0.5146, 0.2032, 0.51, 0.25, 0.5146, 0.2968, 0.5283, 0.3418, 0.5504, 0.3833, 0.5803, 0.4197, 0.6167, 0.4496, 0.6582, 0.4717, 0.7032, 0.4854])
me_cylinder.use_remesh_fix_poles = True
me_cylinder.use_remesh_preserve_attributes = False
me_cylinder.update()
me_plane = bpy.data.meshes.new('Plane')
me_plane.from_pydata([(-0.85, -0.85, 0.0), (0.85, -0.85, 0.0), (-0.85, 0.85, 0.0), (0.85, 0.85, 0.0)], [], [(0, 1, 3, 2)])
_uv = me_plane.uv_layers.new(name='UVMap')
_uv.uv.foreach_set('vector', [0.0, 0.0, 1.0, 0.0, 1.0, 1.0, 0.0, 1.0])
me_plane.use_remesh_fix_poles = True
me_plane.use_remesh_preserve_attributes = False
me_plane.update()

# ---- objects
ob_cube = bpy.data.objects.new('Cube', me_cube)
ob_cylinder = bpy.data.objects.new('Cylinder', me_cylinder)
ob_plane = bpy.data.objects.new('Plane', me_plane)

# ---- transforms, parenting, visibility, modifiers, constraints
ob_cube.location = (0.0, 0.0, 0.0)
ob_cube.lock_rotations_4d = False
ob_cube.empty_display_type = 'ARROWS'
ob_cube.lineart.crease_threshold = 0.0
_m = ob_cube.modifiers.new('Boolean', 'BOOLEAN')
_m.object = ob_cylinder
ob_cylinder.location = (0.4, 0.4, 0.88)
ob_cylinder.hide_viewport = True
ob_plane.location = (0.0, 0.0, 0.8)

# ---- collection membership
col_collection.objects.link(ob_cube)
col_collection.objects.link(ob_cylinder)
col_collection.objects.link(ob_plane)

# ---- scene / render settings (as saved in the file)
scene.frame_start = 1; scene.frame_end = 250; scene.frame_set(1)
scene.render.engine = 'BLENDER_EEVEE_NEXT'
scene.cycles.use_denoising = False
scene.cycles.samples = 128
scene.cycles.sampling_pattern = 'TABULATED_SOBOL'
scene.cycles.use_adaptive_sampling = False
scene.cycles.use_light_tree = False
scene.view_settings.view_transform = 'Filmic'
bpy.context.view_layer.update()

# ---- added for rendering (the .blend has no active camera and no usable light): camera, sun
cam_auto = bpy.data.cameras.new('AutoCamera')
cam_auto.lens = 50.0
cam_auto.sensor_width = 36.0
cam_auto.clip_end = 1000.0
ob_auto_camera = bpy.data.objects.new('AutoCamera', cam_auto)
scene.collection.objects.link(ob_auto_camera)
ob_auto_camera.location = (3.20507, -3.84609, 2.56406)
ob_auto_camera.rotation_euler = (1.09748, -7.21219e-08, 0.694738)
scene.camera = ob_auto_camera
light_auto_sun = bpy.data.lights.new('AutoSun', 'SUN')
light_auto_sun.energy = 3.0
light_auto_sun.angle = 0.0523599
ob_auto_sun = bpy.data.objects.new('AutoSun', light_auto_sun)
scene.collection.objects.link(ob_auto_sun)
ob_auto_sun.rotation_euler = (0.872665, 0.174533, 0.523599)
bpy.context.view_layer.update()
